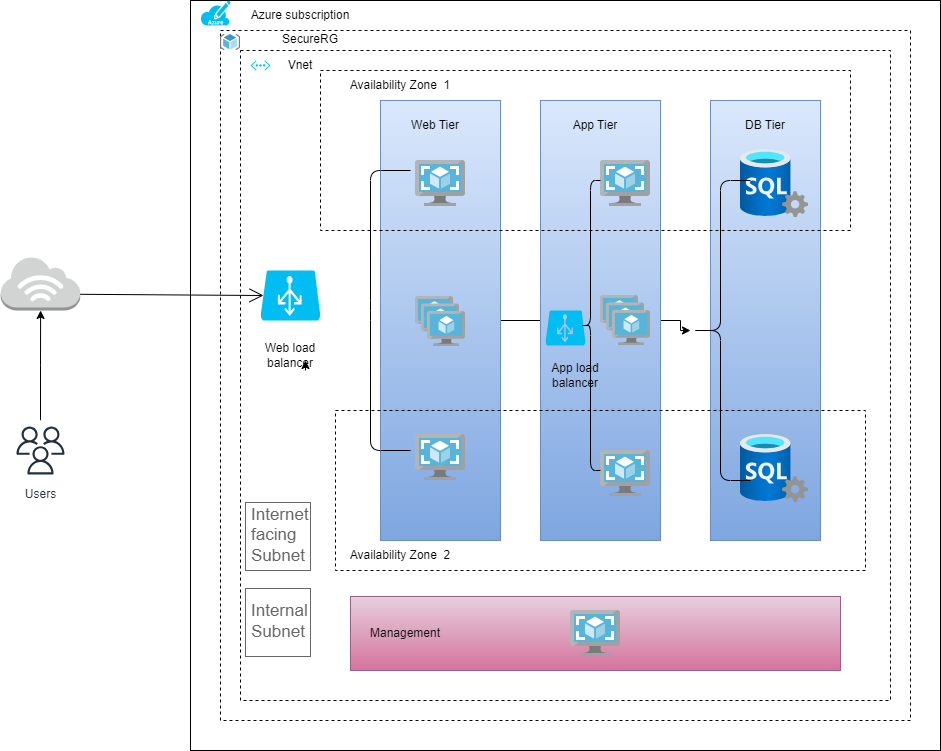

The diagram above was exported from draw.io. Its source (the exported page's mxGraphModel, read from the mxfile embedded in the PNG):
<mxGraphModel dx="1964" dy="592" grid="1" gridSize="10" guides="1" tooltips="1" connect="1" arrows="1" fold="1" page="1" pageScale="1" pageWidth="850" pageHeight="1100" math="0" shadow="0">
  <root>
    <mxCell id="0" />
    <mxCell id="1" parent="0" />
    <mxCell id="rh-mkYjUQY0Pqj42iULh-5" style="edgeStyle=orthogonalEdgeStyle;rounded=0;orthogonalLoop=1;jettySize=auto;html=1;" edge="1" parent="1" source="rh-mkYjUQY0Pqj42iULh-2" target="rh-mkYjUQY0Pqj42iULh-3">
      <mxGeometry relative="1" as="geometry">
        <mxPoint x="-560" y="280" as="targetPoint" />
      </mxGeometry>
    </mxCell>
    <mxCell id="rh-mkYjUQY0Pqj42iULh-2" value="Users" style="sketch=0;outlineConnect=0;fontColor=#232F3E;gradientColor=none;strokeColor=#232F3E;fillColor=#ffffff;dashed=0;verticalLabelPosition=bottom;verticalAlign=top;align=center;html=1;fontSize=12;fontStyle=0;aspect=fixed;shape=mxgraph.aws4.resourceIcon;resIcon=mxgraph.aws4.users;" vertex="1" parent="1">
      <mxGeometry x="-590" y="430" width="60" height="60" as="geometry" />
    </mxCell>
    <mxCell id="rh-mkYjUQY0Pqj42iULh-3" value="" style="outlineConnect=0;dashed=0;verticalLabelPosition=bottom;verticalAlign=top;align=center;html=1;shape=mxgraph.aws3.internet_3;fillColor=#D2D3D3;gradientColor=none;" vertex="1" parent="1">
      <mxGeometry x="-599.75" y="266" width="79.5" height="54" as="geometry" />
    </mxCell>
    <mxCell id="rh-mkYjUQY0Pqj42iULh-6" value="" style="whiteSpace=wrap;html=1;aspect=fixed;" vertex="1" parent="1">
      <mxGeometry x="-410" y="10" width="750" height="750" as="geometry" />
    </mxCell>
    <mxCell id="rh-mkYjUQY0Pqj42iULh-7" value="" style="whiteSpace=wrap;html=1;aspect=fixed;dashed=1;" vertex="1" parent="1">
      <mxGeometry x="-380" y="40" width="690" height="690" as="geometry" />
    </mxCell>
    <mxCell id="rh-mkYjUQY0Pqj42iULh-8" value="" style="whiteSpace=wrap;html=1;aspect=fixed;dashed=1;" vertex="1" parent="1">
      <mxGeometry x="-360" y="60" width="650" height="650" as="geometry" />
    </mxCell>
    <mxCell id="rh-mkYjUQY0Pqj42iULh-9" value="" style="verticalLabelPosition=bottom;html=1;verticalAlign=top;align=center;strokeColor=none;fillColor=#00BEF2;shape=mxgraph.azure.azure_load_balancer;" vertex="1" parent="1">
      <mxGeometry x="-340" y="280" width="60" height="50" as="geometry" />
    </mxCell>
    <mxCell id="rh-mkYjUQY0Pqj42iULh-50" value="" style="edgeStyle=orthogonalEdgeStyle;rounded=0;orthogonalLoop=1;jettySize=auto;html=1;fontFamily=Helvetica;fontSize=12;fontColor=default;" edge="1" parent="1" source="rh-mkYjUQY0Pqj42iULh-10" target="rh-mkYjUQY0Pqj42iULh-47">
      <mxGeometry relative="1" as="geometry" />
    </mxCell>
    <mxCell id="rh-mkYjUQY0Pqj42iULh-10" value="" style="rounded=0;whiteSpace=wrap;html=1;fillColor=#dae8fc;gradientColor=#7ea6e0;strokeColor=#6c8ebf;" vertex="1" parent="1">
      <mxGeometry x="-220" y="110" width="120" height="440" as="geometry" />
    </mxCell>
    <mxCell id="rh-mkYjUQY0Pqj42iULh-51" value="" style="edgeStyle=orthogonalEdgeStyle;rounded=0;orthogonalLoop=1;jettySize=auto;html=1;fontFamily=Helvetica;fontSize=12;fontColor=default;" edge="1" parent="1" source="rh-mkYjUQY0Pqj42iULh-11" target="rh-mkYjUQY0Pqj42iULh-48">
      <mxGeometry relative="1" as="geometry" />
    </mxCell>
    <mxCell id="rh-mkYjUQY0Pqj42iULh-11" value="" style="rounded=0;whiteSpace=wrap;html=1;fillColor=#dae8fc;gradientColor=#7ea6e0;strokeColor=#6c8ebf;" vertex="1" parent="1">
      <mxGeometry x="-60" y="110" width="120" height="440" as="geometry" />
    </mxCell>
    <mxCell id="rh-mkYjUQY0Pqj42iULh-12" value="" style="rounded=0;whiteSpace=wrap;html=1;fillColor=#dae8fc;gradientColor=#7ea6e0;strokeColor=#6c8ebf;" vertex="1" parent="1">
      <mxGeometry x="110" y="110" width="110" height="440" as="geometry" />
    </mxCell>
    <mxCell id="rh-mkYjUQY0Pqj42iULh-13" value="" style="image;sketch=0;aspect=fixed;html=1;points=[];align=center;fontSize=12;image=img/lib/mscae/VM_Images.svg;rounded=0;strokeColor=default;verticalAlign=middle;fontFamily=Helvetica;fontColor=default;fillColor=default;" vertex="1" parent="1">
      <mxGeometry x="-185" y="170" width="50" height="46" as="geometry" />
    </mxCell>
    <mxCell id="rh-mkYjUQY0Pqj42iULh-14" value="" style="image;sketch=0;aspect=fixed;html=1;points=[];align=center;fontSize=12;image=img/lib/mscae/VM_Scale_Set.svg;rounded=0;strokeColor=default;verticalAlign=middle;fontFamily=Helvetica;fontColor=default;fillColor=default;" vertex="1" parent="1">
      <mxGeometry x="-185" y="306" width="50" height="50" as="geometry" />
    </mxCell>
    <mxCell id="rh-mkYjUQY0Pqj42iULh-15" value="" style="image;sketch=0;aspect=fixed;html=1;points=[];align=center;fontSize=12;image=img/lib/mscae/VM_Images.svg;rounded=0;strokeColor=default;verticalAlign=middle;fontFamily=Helvetica;fontColor=default;fillColor=default;" vertex="1" parent="1">
      <mxGeometry x="-185" y="444" width="50" height="46" as="geometry" />
    </mxCell>
    <mxCell id="rh-mkYjUQY0Pqj42iULh-16" value="" style="image;sketch=0;aspect=fixed;html=1;points=[];align=center;fontSize=12;image=img/lib/mscae/VM_Images.svg;rounded=0;strokeColor=default;verticalAlign=middle;fontFamily=Helvetica;fontColor=default;fillColor=default;" vertex="1" parent="1">
      <mxGeometry y="170" width="50" height="46" as="geometry" />
    </mxCell>
    <mxCell id="rh-mkYjUQY0Pqj42iULh-17" value="" style="image;sketch=0;aspect=fixed;html=1;points=[];align=center;fontSize=12;image=img/lib/mscae/VM_Scale_Set.svg;rounded=0;strokeColor=default;verticalAlign=middle;fontFamily=Helvetica;fontColor=default;fillColor=default;" vertex="1" parent="1">
      <mxGeometry y="305" width="50" height="50" as="geometry" />
    </mxCell>
    <mxCell id="rh-mkYjUQY0Pqj42iULh-18" value="" style="image;sketch=0;aspect=fixed;html=1;points=[];align=center;fontSize=12;image=img/lib/mscae/VM_Images.svg;rounded=0;strokeColor=default;verticalAlign=middle;fontFamily=Helvetica;fontColor=default;fillColor=default;" vertex="1" parent="1">
      <mxGeometry y="460" width="50" height="46" as="geometry" />
    </mxCell>
    <mxCell id="rh-mkYjUQY0Pqj42iULh-20" value="" style="image;aspect=fixed;html=1;points=[];align=center;fontSize=12;image=img/lib/azure2/databases/SQL_Server.svg;rounded=0;strokeColor=default;verticalAlign=middle;fontFamily=Helvetica;fontColor=default;fillColor=default;" vertex="1" parent="1">
      <mxGeometry x="140" y="444" width="68" height="68" as="geometry" />
    </mxCell>
    <mxCell id="rh-mkYjUQY0Pqj42iULh-21" value="" style="image;aspect=fixed;html=1;points=[];align=center;fontSize=12;image=img/lib/azure2/databases/SQL_Server.svg;rounded=0;strokeColor=default;verticalAlign=middle;fontFamily=Helvetica;fontColor=default;fillColor=default;" vertex="1" parent="1">
      <mxGeometry x="140" y="159" width="68" height="68" as="geometry" />
    </mxCell>
    <mxCell id="rh-mkYjUQY0Pqj42iULh-22" value="" style="rounded=0;whiteSpace=wrap;html=1;strokeColor=#996185;align=center;verticalAlign=middle;fontFamily=Helvetica;fontSize=12;fillColor=#e6d0de;gradientColor=#d5739d;" vertex="1" parent="1">
      <mxGeometry x="-250" y="606" width="490" height="74" as="geometry" />
    </mxCell>
    <mxCell id="rh-mkYjUQY0Pqj42iULh-24" value="" style="rounded=0;whiteSpace=wrap;html=1;strokeColor=default;align=center;verticalAlign=middle;fontFamily=Helvetica;fontSize=12;fontColor=default;fillColor=none;dashed=1;fillStyle=auto;" vertex="1" parent="1">
      <mxGeometry x="-280" y="80" width="530" height="160" as="geometry" />
    </mxCell>
    <mxCell id="rh-mkYjUQY0Pqj42iULh-19" value="" style="image;sketch=0;aspect=fixed;html=1;points=[];align=center;fontSize=12;image=img/lib/mscae/VM_Images.svg;rounded=0;strokeColor=default;verticalAlign=middle;fontFamily=Helvetica;fontColor=default;fillColor=default;" vertex="1" parent="1">
      <mxGeometry x="-30" y="620" width="50" height="46" as="geometry" />
    </mxCell>
    <mxCell id="rh-mkYjUQY0Pqj42iULh-25" value="" style="rounded=0;whiteSpace=wrap;html=1;strokeColor=default;align=center;verticalAlign=middle;fontFamily=Helvetica;fontSize=12;fontColor=default;fillColor=none;dashed=1;fillStyle=auto;" vertex="1" parent="1">
      <mxGeometry x="-265" y="420" width="530" height="160" as="geometry" />
    </mxCell>
    <mxCell id="rh-mkYjUQY0Pqj42iULh-26" value="" style="endArrow=open;endFill=1;endSize=12;html=1;rounded=0;fontFamily=Helvetica;fontSize=12;fontColor=default;exitX=1;exitY=0.7;exitDx=0;exitDy=0;exitPerimeter=0;entryX=0.05;entryY=0.5;entryDx=0;entryDy=0;entryPerimeter=0;" edge="1" parent="1" source="rh-mkYjUQY0Pqj42iULh-3" target="rh-mkYjUQY0Pqj42iULh-9">
      <mxGeometry width="160" relative="1" as="geometry">
        <mxPoint x="-420" y="350" as="sourcePoint" />
        <mxPoint x="-440" y="270" as="targetPoint" />
        <Array as="points" />
      </mxGeometry>
    </mxCell>
    <mxCell id="rh-mkYjUQY0Pqj42iULh-28" value="Web load balancer" style="text;html=1;strokeColor=none;fillColor=none;align=center;verticalAlign=middle;whiteSpace=wrap;rounded=0;fontSize=12;fontFamily=Helvetica;fontColor=default;" vertex="1" parent="1">
      <mxGeometry x="-340" y="350" width="60" height="30" as="geometry" />
    </mxCell>
    <mxCell id="rh-mkYjUQY0Pqj42iULh-29" value="" style="verticalLabelPosition=bottom;html=1;verticalAlign=top;align=center;strokeColor=none;fillColor=#00BEF2;shape=mxgraph.azure.azure_subscription;rounded=0;fontFamily=Helvetica;fontSize=12;fontColor=default;" vertex="1" parent="1">
      <mxGeometry x="-400" y="10" width="30" height="25" as="geometry" />
    </mxCell>
    <mxCell id="rh-mkYjUQY0Pqj42iULh-30" value="Azure subscription" style="text;html=1;strokeColor=none;fillColor=none;align=center;verticalAlign=middle;whiteSpace=wrap;rounded=0;fontSize=12;fontFamily=Helvetica;fontColor=default;" vertex="1" parent="1">
      <mxGeometry x="-360" y="20" width="120" height="10" as="geometry" />
    </mxCell>
    <mxCell id="rh-mkYjUQY0Pqj42iULh-31" value="" style="image;sketch=0;aspect=fixed;html=1;points=[];align=center;fontSize=12;image=img/lib/mscae/ResourceGroup.svg;rounded=0;strokeColor=default;verticalAlign=middle;fontFamily=Helvetica;fontColor=default;fillColor=default;" vertex="1" parent="1">
      <mxGeometry x="-380" y="44" width="20" height="16" as="geometry" />
    </mxCell>
    <mxCell id="rh-mkYjUQY0Pqj42iULh-32" value="" style="verticalLabelPosition=bottom;html=1;verticalAlign=top;align=center;strokeColor=none;fillColor=#00BEF2;shape=mxgraph.azure.virtual_network;pointerEvents=1;rounded=0;fontFamily=Helvetica;fontSize=12;fontColor=default;" vertex="1" parent="1">
      <mxGeometry x="-350" y="70" width="20" height="10" as="geometry" />
    </mxCell>
    <mxCell id="rh-mkYjUQY0Pqj42iULh-33" value="SecureRG" style="text;html=1;strokeColor=none;fillColor=none;align=center;verticalAlign=middle;whiteSpace=wrap;rounded=0;fontSize=12;fontFamily=Helvetica;fontColor=default;" vertex="1" parent="1">
      <mxGeometry x="-350" y="44" width="120" height="10" as="geometry" />
    </mxCell>
    <mxCell id="rh-mkYjUQY0Pqj42iULh-34" value="Vnet" style="text;html=1;strokeColor=none;fillColor=none;align=center;verticalAlign=middle;whiteSpace=wrap;rounded=0;fontSize=12;fontFamily=Helvetica;fontColor=default;" vertex="1" parent="1">
      <mxGeometry x="-320" y="70" width="40" height="10" as="geometry" />
    </mxCell>
    <mxCell id="rh-mkYjUQY0Pqj42iULh-35" value="Internet facing Subnet" style="strokeWidth=1;shadow=0;dashed=0;align=center;html=1;shape=mxgraph.mockup.text.textBox;fontColor=#666666;align=left;fontSize=17;spacingLeft=4;spacingTop=-3;whiteSpace=wrap;strokeColor=#666666;mainText=;rounded=0;verticalAlign=middle;fontFamily=Helvetica;fillColor=default;" vertex="1" parent="1">
      <mxGeometry x="-355" y="512" width="65" height="68" as="geometry" />
    </mxCell>
    <mxCell id="rh-mkYjUQY0Pqj42iULh-36" value="Internal Subnet" style="strokeWidth=1;shadow=0;dashed=0;align=center;html=1;shape=mxgraph.mockup.text.textBox;fontColor=#666666;align=left;fontSize=17;spacingLeft=4;spacingTop=-3;whiteSpace=wrap;strokeColor=#666666;mainText=;rounded=0;verticalAlign=middle;fontFamily=Helvetica;fillColor=default;" vertex="1" parent="1">
      <mxGeometry x="-355" y="598" width="65" height="68" as="geometry" />
    </mxCell>
    <mxCell id="rh-mkYjUQY0Pqj42iULh-37" value="Management" style="text;html=1;strokeColor=none;fillColor=none;align=center;verticalAlign=middle;whiteSpace=wrap;rounded=0;fontSize=12;fontFamily=Helvetica;fontColor=default;" vertex="1" parent="1">
      <mxGeometry x="-240" y="628" width="90" height="30" as="geometry" />
    </mxCell>
    <mxCell id="rh-mkYjUQY0Pqj42iULh-38" value="Web Tier" style="text;html=1;strokeColor=none;fillColor=none;align=center;verticalAlign=middle;whiteSpace=wrap;rounded=0;fontSize=12;fontFamily=Helvetica;fontColor=default;" vertex="1" parent="1">
      <mxGeometry x="-210" y="120" width="90" height="30" as="geometry" />
    </mxCell>
    <mxCell id="rh-mkYjUQY0Pqj42iULh-39" value="App Tier" style="text;html=1;strokeColor=none;fillColor=none;align=center;verticalAlign=middle;whiteSpace=wrap;rounded=0;fontSize=12;fontFamily=Helvetica;fontColor=default;" vertex="1" parent="1">
      <mxGeometry x="-50" y="120" width="90" height="30" as="geometry" />
    </mxCell>
    <mxCell id="rh-mkYjUQY0Pqj42iULh-40" value="DB Tier" style="text;html=1;strokeColor=none;fillColor=none;align=center;verticalAlign=middle;whiteSpace=wrap;rounded=0;fontSize=12;fontFamily=Helvetica;fontColor=default;" vertex="1" parent="1">
      <mxGeometry x="120" y="120" width="90" height="30" as="geometry" />
    </mxCell>
    <mxCell id="rh-mkYjUQY0Pqj42iULh-41" value="" style="verticalLabelPosition=bottom;html=1;verticalAlign=top;align=center;strokeColor=none;fillColor=#00BEF2;shape=mxgraph.azure.azure_load_balancer;" vertex="1" parent="1">
      <mxGeometry x="-55" y="320" width="40" height="35" as="geometry" />
    </mxCell>
    <mxCell id="rh-mkYjUQY0Pqj42iULh-42" style="edgeStyle=orthogonalEdgeStyle;rounded=0;orthogonalLoop=1;jettySize=auto;html=1;exitX=0.75;exitY=1;exitDx=0;exitDy=0;entryX=0.75;entryY=0.667;entryDx=0;entryDy=0;entryPerimeter=0;fontFamily=Helvetica;fontSize=12;fontColor=default;" edge="1" parent="1" source="rh-mkYjUQY0Pqj42iULh-28" target="rh-mkYjUQY0Pqj42iULh-28">
      <mxGeometry relative="1" as="geometry" />
    </mxCell>
    <mxCell id="rh-mkYjUQY0Pqj42iULh-43" value="App load balancer" style="text;html=1;strokeColor=none;fillColor=none;align=center;verticalAlign=middle;whiteSpace=wrap;rounded=0;fontSize=12;fontFamily=Helvetica;fontColor=default;" vertex="1" parent="1">
      <mxGeometry x="-55" y="370" width="60" height="30" as="geometry" />
    </mxCell>
    <mxCell id="rh-mkYjUQY0Pqj42iULh-44" value="Availability Zone&amp;nbsp; 2" style="text;html=1;strokeColor=none;fillColor=none;align=center;verticalAlign=middle;whiteSpace=wrap;rounded=0;fontSize=12;fontFamily=Helvetica;fontColor=default;" vertex="1" parent="1">
      <mxGeometry x="-260" y="550" width="120" height="30" as="geometry" />
    </mxCell>
    <mxCell id="rh-mkYjUQY0Pqj42iULh-45" value="Availability Zone&amp;nbsp; 1" style="text;html=1;strokeColor=none;fillColor=none;align=center;verticalAlign=middle;whiteSpace=wrap;rounded=0;fontSize=12;fontFamily=Helvetica;fontColor=default;" vertex="1" parent="1">
      <mxGeometry x="-260" y="80" width="120" height="30" as="geometry" />
    </mxCell>
    <mxCell id="rh-mkYjUQY0Pqj42iULh-46" value="" style="shape=curlyBracket;whiteSpace=wrap;html=1;rounded=1;labelPosition=left;verticalLabelPosition=middle;align=right;verticalAlign=middle;strokeColor=default;fontFamily=Helvetica;fontSize=12;fontColor=default;fillColor=default;size=0;" vertex="1" parent="1">
      <mxGeometry x="-230" y="180" width="40" height="280" as="geometry" />
    </mxCell>
    <mxCell id="rh-mkYjUQY0Pqj42iULh-47" value="" style="shape=curlyBracket;whiteSpace=wrap;html=1;rounded=1;labelPosition=left;verticalLabelPosition=middle;align=right;verticalAlign=middle;strokeColor=default;fontFamily=Helvetica;fontSize=12;fontColor=default;fillColor=default;" vertex="1" parent="1">
      <mxGeometry x="-20" y="190" width="20" height="290" as="geometry" />
    </mxCell>
    <mxCell id="rh-mkYjUQY0Pqj42iULh-48" value="" style="shape=curlyBracket;whiteSpace=wrap;html=1;rounded=1;labelPosition=left;verticalLabelPosition=middle;align=right;verticalAlign=middle;strokeColor=default;fontFamily=Helvetica;fontSize=12;fontColor=default;fillColor=default;" vertex="1" parent="1">
      <mxGeometry x="90" y="190" width="60" height="300" as="geometry" />
    </mxCell>
  </root>
</mxGraphModel>